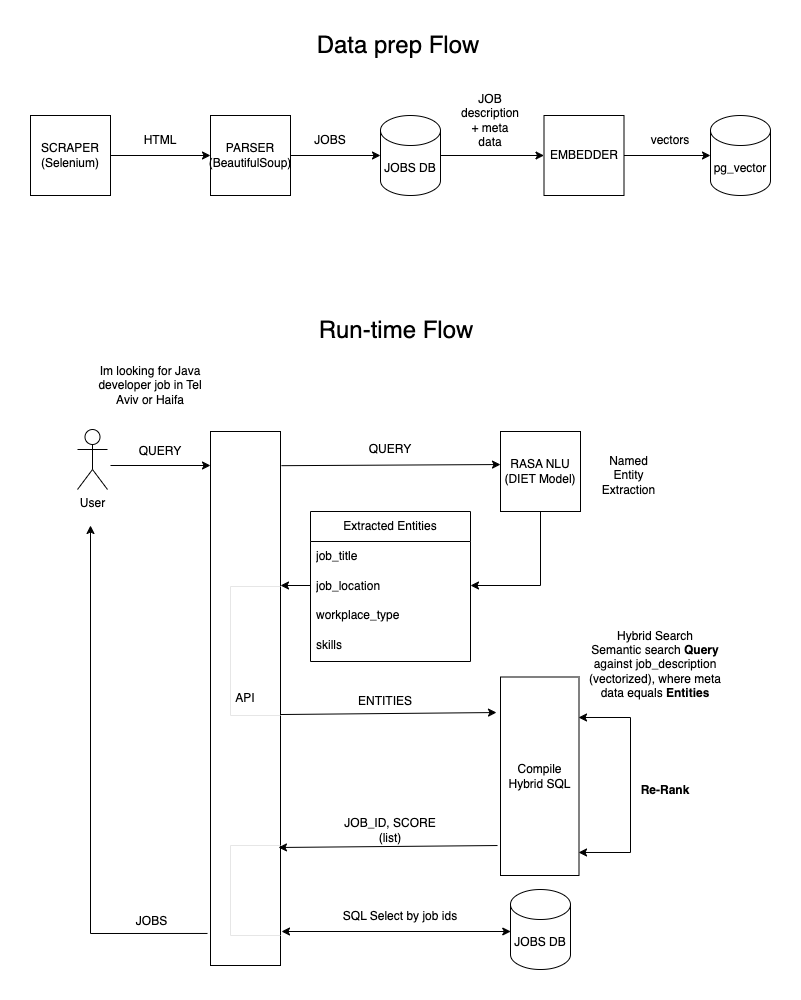

The diagram above was exported from draw.io. Its source (the exported page's mxGraphModel, read from the mxfile embedded in the PNG):
<mxGraphModel dx="1267" dy="730" grid="1" gridSize="10" guides="1" tooltips="1" connect="1" arrows="1" fold="1" page="1" pageScale="1" pageWidth="850" pageHeight="1100" math="0" shadow="0">
  <root>
    <mxCell id="0" />
    <mxCell id="1" parent="0" />
    <mxCell id="GzHYtXFgPV_sSbmf7XgM-1" value="RASA NLU&lt;br&gt;(DIET Model)" style="whiteSpace=wrap;html=1;aspect=fixed;" parent="1" vertex="1">
      <mxGeometry x="520" y="456" width="80" height="80" as="geometry" />
    </mxCell>
    <mxCell id="GzHYtXFgPV_sSbmf7XgM-2" value="SCRAPER&lt;br&gt;(Selenium)" style="whiteSpace=wrap;html=1;aspect=fixed;" parent="1" vertex="1">
      <mxGeometry x="50" y="140" width="80" height="80" as="geometry" />
    </mxCell>
    <mxCell id="GzHYtXFgPV_sSbmf7XgM-3" value="" style="edgeStyle=orthogonalEdgeStyle;rounded=0;orthogonalLoop=1;jettySize=auto;html=1;" parent="1" source="GzHYtXFgPV_sSbmf7XgM-4" target="GzHYtXFgPV_sSbmf7XgM-6" edge="1">
      <mxGeometry relative="1" as="geometry" />
    </mxCell>
    <mxCell id="GzHYtXFgPV_sSbmf7XgM-4" value="PARSER&lt;br&gt;(BeautifulSoup)" style="whiteSpace=wrap;html=1;aspect=fixed;" parent="1" vertex="1">
      <mxGeometry x="230" y="140" width="80" height="80" as="geometry" />
    </mxCell>
    <mxCell id="GzHYtXFgPV_sSbmf7XgM-5" value="" style="edgeStyle=orthogonalEdgeStyle;rounded=0;orthogonalLoop=1;jettySize=auto;html=1;" parent="1" source="GzHYtXFgPV_sSbmf7XgM-6" target="GzHYtXFgPV_sSbmf7XgM-8" edge="1">
      <mxGeometry relative="1" as="geometry" />
    </mxCell>
    <mxCell id="GzHYtXFgPV_sSbmf7XgM-6" value="JOBS DB" style="shape=cylinder3;whiteSpace=wrap;html=1;boundedLbl=1;backgroundOutline=1;size=15;" parent="1" vertex="1">
      <mxGeometry x="400" y="140" width="60" height="80" as="geometry" />
    </mxCell>
    <mxCell id="GzHYtXFgPV_sSbmf7XgM-7" value="" style="edgeStyle=orthogonalEdgeStyle;rounded=0;orthogonalLoop=1;jettySize=auto;html=1;" parent="1" source="GzHYtXFgPV_sSbmf7XgM-8" target="GzHYtXFgPV_sSbmf7XgM-9" edge="1">
      <mxGeometry relative="1" as="geometry" />
    </mxCell>
    <mxCell id="GzHYtXFgPV_sSbmf7XgM-8" value="EMBEDDER" style="whiteSpace=wrap;html=1;aspect=fixed;" parent="1" vertex="1">
      <mxGeometry x="563.5" y="140" width="80" height="80" as="geometry" />
    </mxCell>
    <mxCell id="GzHYtXFgPV_sSbmf7XgM-9" value="pg_vector" style="shape=cylinder3;whiteSpace=wrap;html=1;boundedLbl=1;backgroundOutline=1;size=15;" parent="1" vertex="1">
      <mxGeometry x="730" y="140" width="60" height="80" as="geometry" />
    </mxCell>
    <mxCell id="GzHYtXFgPV_sSbmf7XgM-10" value="User" style="shape=umlActor;verticalLabelPosition=bottom;verticalAlign=top;html=1;outlineConnect=0;" parent="1" vertex="1">
      <mxGeometry x="97" y="454" width="30" height="60" as="geometry" />
    </mxCell>
    <mxCell id="GzHYtXFgPV_sSbmf7XgM-11" value="QUERY" style="text;strokeColor=none;align=center;fillColor=none;html=1;verticalAlign=middle;whiteSpace=wrap;rounded=0;" parent="1" vertex="1">
      <mxGeometry x="150" y="461" width="60" height="30" as="geometry" />
    </mxCell>
    <object label="Extracted Entities" item4="" id="GzHYtXFgPV_sSbmf7XgM-12">
      <mxCell style="swimlane;fontStyle=0;childLayout=stackLayout;horizontal=1;startSize=30;horizontalStack=0;resizeParent=1;resizeParentMax=0;resizeLast=0;collapsible=1;marginBottom=0;whiteSpace=wrap;html=1;" parent="1" vertex="1">
        <mxGeometry x="330" y="536" width="160" height="150" as="geometry" />
      </mxCell>
    </object>
    <mxCell id="GzHYtXFgPV_sSbmf7XgM-13" value="job_title" style="text;strokeColor=none;fillColor=none;align=left;verticalAlign=middle;spacingLeft=4;spacingRight=4;overflow=hidden;points=[[0,0.5],[1,0.5]];portConstraint=eastwest;rotatable=0;whiteSpace=wrap;html=1;" parent="GzHYtXFgPV_sSbmf7XgM-12" vertex="1">
      <mxGeometry y="30" width="160" height="30" as="geometry" />
    </mxCell>
    <mxCell id="GzHYtXFgPV_sSbmf7XgM-14" value="job_location" style="text;strokeColor=none;fillColor=none;align=left;verticalAlign=middle;spacingLeft=4;spacingRight=4;overflow=hidden;points=[[0,0.5],[1,0.5]];portConstraint=eastwest;rotatable=0;whiteSpace=wrap;html=1;" parent="GzHYtXFgPV_sSbmf7XgM-12" vertex="1">
      <mxGeometry y="60" width="160" height="30" as="geometry" />
    </mxCell>
    <mxCell id="GzHYtXFgPV_sSbmf7XgM-15" value="workplace_type" style="text;strokeColor=none;fillColor=none;spacingLeft=4;spacingRight=4;overflow=hidden;rotatable=0;points=[[0,0.5],[1,0.5]];portConstraint=eastwest;fontSize=12;whiteSpace=wrap;html=1;" parent="GzHYtXFgPV_sSbmf7XgM-12" vertex="1">
      <mxGeometry y="90" width="160" height="30" as="geometry" />
    </mxCell>
    <mxCell id="GzHYtXFgPV_sSbmf7XgM-16" value="skills" style="text;strokeColor=none;fillColor=none;spacingLeft=4;spacingRight=4;overflow=hidden;rotatable=0;points=[[0,0.5],[1,0.5]];portConstraint=eastwest;fontSize=12;whiteSpace=wrap;html=1;" parent="GzHYtXFgPV_sSbmf7XgM-12" vertex="1">
      <mxGeometry y="120" width="160" height="30" as="geometry" />
    </mxCell>
    <mxCell id="GzHYtXFgPV_sSbmf7XgM-17" value="API" style="whiteSpace=wrap;html=1;" parent="1" vertex="1">
      <mxGeometry x="230" y="456" width="70" height="534" as="geometry" />
    </mxCell>
    <mxCell id="GzHYtXFgPV_sSbmf7XgM-18" value="" style="edgeStyle=orthogonalEdgeStyle;rounded=0;orthogonalLoop=1;jettySize=auto;html=1;" parent="1" source="GzHYtXFgPV_sSbmf7XgM-2" target="GzHYtXFgPV_sSbmf7XgM-4" edge="1">
      <mxGeometry relative="1" as="geometry" />
    </mxCell>
    <mxCell id="GzHYtXFgPV_sSbmf7XgM-19" value="HTML" style="text;strokeColor=none;align=center;fillColor=none;html=1;verticalAlign=middle;whiteSpace=wrap;rounded=0;" parent="1" vertex="1">
      <mxGeometry x="150" y="150" width="60" height="30" as="geometry" />
    </mxCell>
    <mxCell id="GzHYtXFgPV_sSbmf7XgM-20" value="" style="endArrow=classic;html=1;rounded=0;entryX=0;entryY=0.413;entryDx=0;entryDy=0;exitX=1.014;exitY=0.064;exitDx=0;exitDy=0;exitPerimeter=0;entryPerimeter=0;" parent="1" source="GzHYtXFgPV_sSbmf7XgM-17" target="GzHYtXFgPV_sSbmf7XgM-1" edge="1">
      <mxGeometry width="50" height="50" relative="1" as="geometry">
        <mxPoint x="620" y="664.4639999999999" as="sourcePoint" />
        <mxPoint x="837.97" y="651.54" as="targetPoint" />
      </mxGeometry>
    </mxCell>
    <mxCell id="GzHYtXFgPV_sSbmf7XgM-21" value="QUERY" style="text;strokeColor=none;align=center;fillColor=none;html=1;verticalAlign=middle;whiteSpace=wrap;rounded=0;" parent="1" vertex="1">
      <mxGeometry x="380" y="459" width="60" height="30" as="geometry" />
    </mxCell>
    <mxCell id="GzHYtXFgPV_sSbmf7XgM-22" value="" style="endArrow=classic;html=1;rounded=0;exitX=0.5;exitY=1;exitDx=0;exitDy=0;" parent="1" source="GzHYtXFgPV_sSbmf7XgM-1" edge="1">
      <mxGeometry width="50" height="50" relative="1" as="geometry">
        <mxPoint x="690" y="570" as="sourcePoint" />
        <mxPoint x="490" y="610" as="targetPoint" />
        <Array as="points">
          <mxPoint x="560" y="610" />
        </Array>
      </mxGeometry>
    </mxCell>
    <mxCell id="GzHYtXFgPV_sSbmf7XgM-23" value="Compile Hybrid SQL" style="whiteSpace=wrap;html=1;" parent="1" vertex="1">
      <mxGeometry x="520" y="701.5" width="78.5" height="198.5" as="geometry" />
    </mxCell>
    <mxCell id="GzHYtXFgPV_sSbmf7XgM-24" value="Im looking for Java developer job in Tel Aviv or Haifa" style="text;strokeColor=none;align=center;fillColor=none;html=1;verticalAlign=middle;whiteSpace=wrap;rounded=0;" parent="1" vertex="1">
      <mxGeometry x="110" y="380" width="120" height="60" as="geometry" />
    </mxCell>
    <mxCell id="GzHYtXFgPV_sSbmf7XgM-25" value="JOBS" style="text;strokeColor=none;align=center;fillColor=none;html=1;verticalAlign=middle;whiteSpace=wrap;rounded=0;" parent="1" vertex="1">
      <mxGeometry x="320" y="150" width="60" height="30" as="geometry" />
    </mxCell>
    <mxCell id="GzHYtXFgPV_sSbmf7XgM-26" value="JOB description + meta data" style="text;strokeColor=none;align=center;fillColor=none;html=1;verticalAlign=middle;whiteSpace=wrap;rounded=0;" parent="1" vertex="1">
      <mxGeometry x="480" y="130" width="60" height="30" as="geometry" />
    </mxCell>
    <mxCell id="GzHYtXFgPV_sSbmf7XgM-27" value="vectors" style="text;strokeColor=none;align=center;fillColor=none;html=1;verticalAlign=middle;whiteSpace=wrap;rounded=0;" parent="1" vertex="1">
      <mxGeometry x="660" y="150" width="60" height="30" as="geometry" />
    </mxCell>
    <mxCell id="GzHYtXFgPV_sSbmf7XgM-28" value="" style="edgeStyle=orthogonalEdgeStyle;rounded=0;orthogonalLoop=1;jettySize=auto;html=1;startArrow=classic;startFill=1;entryX=0.994;entryY=0.204;entryDx=0;entryDy=0;entryPerimeter=0;exitX=0.994;exitY=0.884;exitDx=0;exitDy=0;exitPerimeter=0;" parent="1" source="GzHYtXFgPV_sSbmf7XgM-23" target="GzHYtXFgPV_sSbmf7XgM-23" edge="1">
      <mxGeometry relative="1" as="geometry">
        <mxPoint x="730" y="840" as="sourcePoint" />
        <Array as="points">
          <mxPoint x="650" y="877" />
          <mxPoint x="650" y="742" />
        </Array>
      </mxGeometry>
    </mxCell>
    <mxCell id="GzHYtXFgPV_sSbmf7XgM-30" value="JOBS DB" style="shape=cylinder3;whiteSpace=wrap;html=1;boundedLbl=1;backgroundOutline=1;size=15;" parent="1" vertex="1">
      <mxGeometry x="530" y="914" width="60" height="80" as="geometry" />
    </mxCell>
    <mxCell id="GzHYtXFgPV_sSbmf7XgM-31" value="Hybrid Search &lt;br&gt;Semantic search &lt;b&gt;Query &lt;/b&gt;against job_description (vectorized), where meta data equals &lt;b&gt;Entities&lt;/b&gt;" style="text;strokeColor=none;align=center;fillColor=none;html=1;verticalAlign=middle;whiteSpace=wrap;rounded=0;" parent="1" vertex="1">
      <mxGeometry x="600" y="637" width="150" height="103" as="geometry" />
    </mxCell>
    <mxCell id="GzHYtXFgPV_sSbmf7XgM-32" value="" style="endArrow=classic;html=1;rounded=0;exitX=1;exitY=0.53;exitDx=0;exitDy=0;exitPerimeter=0;entryX=-0.051;entryY=0.179;entryDx=0;entryDy=0;entryPerimeter=0;" parent="1" source="GzHYtXFgPV_sSbmf7XgM-17" target="GzHYtXFgPV_sSbmf7XgM-23" edge="1">
      <mxGeometry width="50" height="50" relative="1" as="geometry">
        <mxPoint x="350" y="760" as="sourcePoint" />
        <mxPoint x="400" y="710" as="targetPoint" />
      </mxGeometry>
    </mxCell>
    <mxCell id="GzHYtXFgPV_sSbmf7XgM-33" value="ENTITIES" style="text;strokeColor=none;align=center;fillColor=none;html=1;verticalAlign=middle;whiteSpace=wrap;rounded=0;" parent="1" vertex="1">
      <mxGeometry x="350" y="711" width="110" height="30" as="geometry" />
    </mxCell>
    <mxCell id="GzHYtXFgPV_sSbmf7XgM-34" value="&lt;b&gt;Re-Rank&lt;/b&gt;" style="text;strokeColor=none;align=center;fillColor=none;html=1;verticalAlign=middle;whiteSpace=wrap;rounded=0;" parent="1" vertex="1">
      <mxGeometry x="640" y="800" width="90" height="30" as="geometry" />
    </mxCell>
    <mxCell id="GzHYtXFgPV_sSbmf7XgM-35" value="" style="endArrow=classic;html=1;rounded=0;" parent="1" edge="1">
      <mxGeometry width="50" height="50" relative="1" as="geometry">
        <mxPoint x="130" y="490" as="sourcePoint" />
        <mxPoint x="230" y="490" as="targetPoint" />
      </mxGeometry>
    </mxCell>
    <mxCell id="GzHYtXFgPV_sSbmf7XgM-36" value="" style="endArrow=classic;html=1;rounded=0;" parent="1" edge="1">
      <mxGeometry width="50" height="50" relative="1" as="geometry">
        <mxPoint x="330" y="610" as="sourcePoint" />
        <mxPoint x="300" y="610" as="targetPoint" />
      </mxGeometry>
    </mxCell>
    <mxCell id="GzHYtXFgPV_sSbmf7XgM-37" value="" style="endArrow=classic;html=1;rounded=0;entryX=0.971;entryY=0.779;entryDx=0;entryDy=0;entryPerimeter=0;exitX=-0.038;exitY=0.849;exitDx=0;exitDy=0;exitPerimeter=0;" parent="1" source="GzHYtXFgPV_sSbmf7XgM-23" target="GzHYtXFgPV_sSbmf7XgM-17" edge="1">
      <mxGeometry width="50" height="50" relative="1" as="geometry">
        <mxPoint x="480" y="1030" as="sourcePoint" />
        <mxPoint x="300" y="878.0039999999999" as="targetPoint" />
      </mxGeometry>
    </mxCell>
    <mxCell id="GzHYtXFgPV_sSbmf7XgM-38" value="JOB_ID, SCORE&lt;br&gt;(list)" style="text;strokeColor=none;align=center;fillColor=none;html=1;verticalAlign=middle;whiteSpace=wrap;rounded=0;" parent="1" vertex="1">
      <mxGeometry x="350" y="840" width="120" height="30" as="geometry" />
    </mxCell>
    <mxCell id="GzHYtXFgPV_sSbmf7XgM-39" value="" style="endArrow=classic;html=1;rounded=0;entryX=0;entryY=0.5;entryDx=0;entryDy=0;entryPerimeter=0;startArrow=classic;startFill=1;" parent="1" edge="1">
      <mxGeometry width="50" height="50" relative="1" as="geometry">
        <mxPoint x="301" y="956" as="sourcePoint" />
        <mxPoint x="530.25" y="956" as="targetPoint" />
      </mxGeometry>
    </mxCell>
    <mxCell id="GzHYtXFgPV_sSbmf7XgM-40" value="" style="strokeWidth=1;html=1;shape=mxgraph.flowchart.annotation_1;align=left;pointerEvents=1;fillColor=#f5f5f5;fontColor=#333333;strokeColor=#E6E6E6;" parent="1" vertex="1">
      <mxGeometry x="250" y="611" width="50" height="129" as="geometry" />
    </mxCell>
    <mxCell id="GzHYtXFgPV_sSbmf7XgM-41" value="" style="strokeWidth=1;html=1;shape=mxgraph.flowchart.annotation_1;align=left;pointerEvents=1;fillColor=#f5f5f5;fontColor=#333333;strokeColor=#E6E6E6;" parent="1" vertex="1">
      <mxGeometry x="250" y="870" width="50" height="90" as="geometry" />
    </mxCell>
    <mxCell id="GzHYtXFgPV_sSbmf7XgM-42" value="" style="endArrow=classic;html=1;rounded=0;exitX=-0.043;exitY=0.94;exitDx=0;exitDy=0;exitPerimeter=0;" parent="1" source="GzHYtXFgPV_sSbmf7XgM-17" edge="1">
      <mxGeometry width="50" height="50" relative="1" as="geometry">
        <mxPoint x="110" y="930" as="sourcePoint" />
        <mxPoint x="110" y="550" as="targetPoint" />
        <Array as="points">
          <mxPoint x="110" y="958" />
        </Array>
      </mxGeometry>
    </mxCell>
    <mxCell id="GzHYtXFgPV_sSbmf7XgM-43" value="SQL Select by job ids" style="text;strokeColor=none;align=center;fillColor=none;html=1;verticalAlign=middle;whiteSpace=wrap;rounded=0;" parent="1" vertex="1">
      <mxGeometry x="360" y="926" width="120" height="30" as="geometry" />
    </mxCell>
    <mxCell id="GzHYtXFgPV_sSbmf7XgM-44" value="JOBS" style="text;strokeColor=none;align=center;fillColor=none;html=1;verticalAlign=middle;whiteSpace=wrap;rounded=0;" parent="1" vertex="1">
      <mxGeometry x="120" y="931" width="103" height="30" as="geometry" />
    </mxCell>
    <mxCell id="GzHYtXFgPV_sSbmf7XgM-45" value="Run-time Flow" style="text;strokeColor=none;align=center;fillColor=none;html=1;verticalAlign=middle;whiteSpace=wrap;rounded=0;fontSize=24;fontStyle=0" parent="1" vertex="1">
      <mxGeometry x="296" y="340" width="240" height="30" as="geometry" />
    </mxCell>
    <mxCell id="GzHYtXFgPV_sSbmf7XgM-46" value="Data prep Flow" style="text;strokeColor=none;align=center;fillColor=none;html=1;verticalAlign=middle;whiteSpace=wrap;rounded=0;fontSize=24;fontStyle=0" parent="1" vertex="1">
      <mxGeometry x="298" y="55" width="240" height="30" as="geometry" />
    </mxCell>
    <mxCell id="GzHYtXFgPV_sSbmf7XgM-47" value="Named Entity Extraction" style="text;strokeColor=none;align=center;fillColor=none;html=1;verticalAlign=middle;whiteSpace=wrap;rounded=0;" parent="1" vertex="1">
      <mxGeometry x="617" y="479" width="63" height="41" as="geometry" />
    </mxCell>
  </root>
</mxGraphModel>